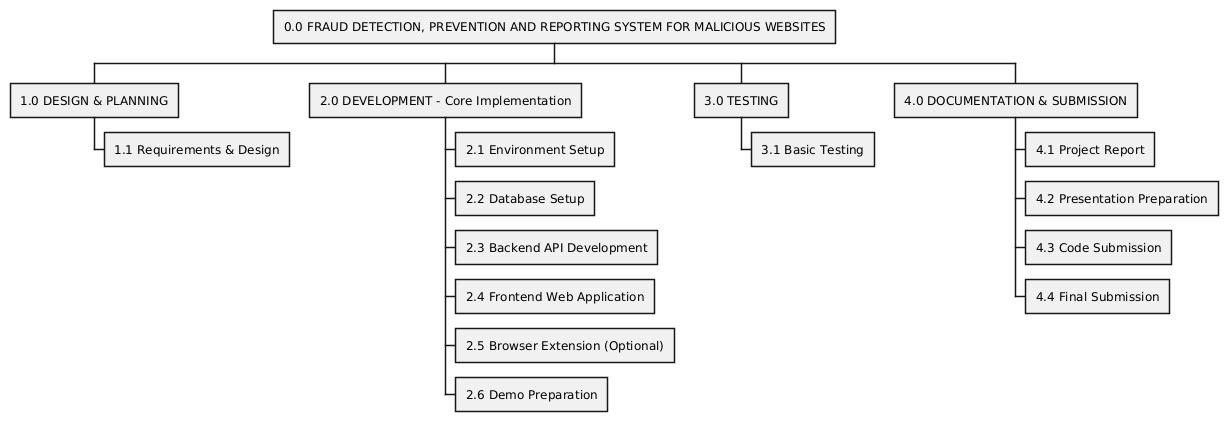

The diagram above was rendered by PlantUML. Its source (embedded in the PNG):
@startwbs

* 0.0 FRAUD DETECTION, PREVENTION AND REPORTING SYSTEM FOR MALICIOUS WEBSITES

** 1.0 DESIGN & PLANNING
*** 1.1 Requirements & Design

** 2.0 DEVELOPMENT - Core Implementation
*** 2.1 Environment Setup
*** 2.2 Database Setup
*** 2.3 Backend API Development
*** 2.4 Frontend Web Application
*** 2.5 Browser Extension (Optional)
*** 2.6 Demo Preparation

** 3.0 TESTING
*** 3.1 Basic Testing

** 4.0 DOCUMENTATION & SUBMISSION
*** 4.1 Project Report
*** 4.2 Presentation Preparation
*** 4.3 Code Submission
*** 4.4 Final Submission

@endwbs